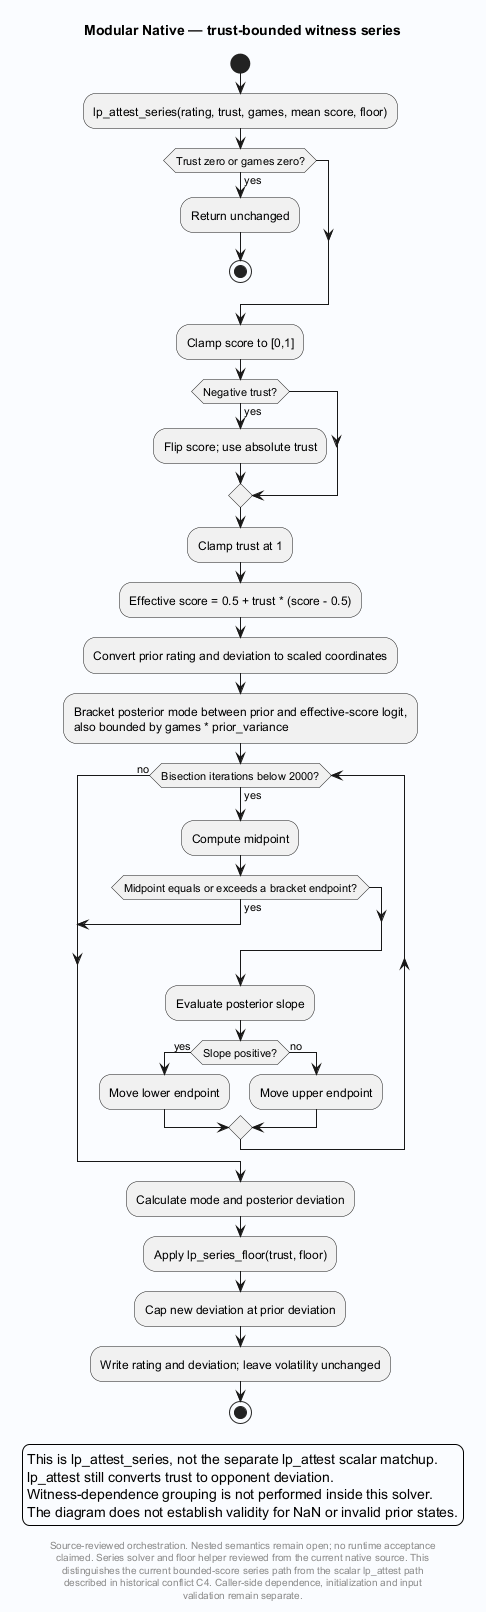

The diagram above was rendered by PlantUML. Its source (embedded in the PNG):
@startuml
' Evidence: Laplace-Native/src/consensus.c SHA256 53fb32ec76c825d24a491e75ec7644ea73419f893bd107a949b07e52d1491cfd
skinparam backgroundColor #FAFCFF
skinparam shadowing false
skinparam defaultFontName SansSerif
title Modular Native — trust-bounded witness series

start
:lp_attest_series(rating, trust, games, mean score, floor);
if (Trust zero or games zero?) then (yes)
 :Return unchanged;
 stop
endif
:Clamp score to [0,1];
if (Negative trust?) then (yes)
 :Flip score; use absolute trust;
endif
:Clamp trust at 1;
:Effective score = 0.5 + trust * (score - 0.5);
:Convert prior rating and deviation to scaled coordinates;
:Bracket posterior mode between prior and effective-score logit,
also bounded by games * prior_variance;
while (Bisection iterations below 2000?) is (yes)
 :Compute midpoint;
 if (Midpoint equals or exceeds a bracket endpoint?) then (yes)
  break
 endif
 :Evaluate posterior slope;
 if (Slope positive?) then (yes)
  :Move lower endpoint;
 else (no)
  :Move upper endpoint;
 endif
endwhile (no)
:Calculate mode and posterior deviation;
:Apply lp_series_floor(trust, floor);
:Cap new deviation at prior deviation;
:Write rating and deviation; leave volatility unchanged;
stop
legend
This is lp_attest_series, not the separate lp_attest scalar matchup.
lp_attest still converts trust to opponent deviation.
Witness-dependence grouping is not performed inside this solver.
The diagram does not establish validity for NaN or invalid prior states.
endlegend

footer
Source-reviewed orchestration. Nested semantics remain open; no runtime acceptance
claimed. Series solver and floor helper reviewed from the current native source. This
distinguishes the current bounded-score series path from the scalar lp_attest path
described in historical conflict C4. Caller-side dependence, initialization and input
validation remain separate.
end footer

@enduml